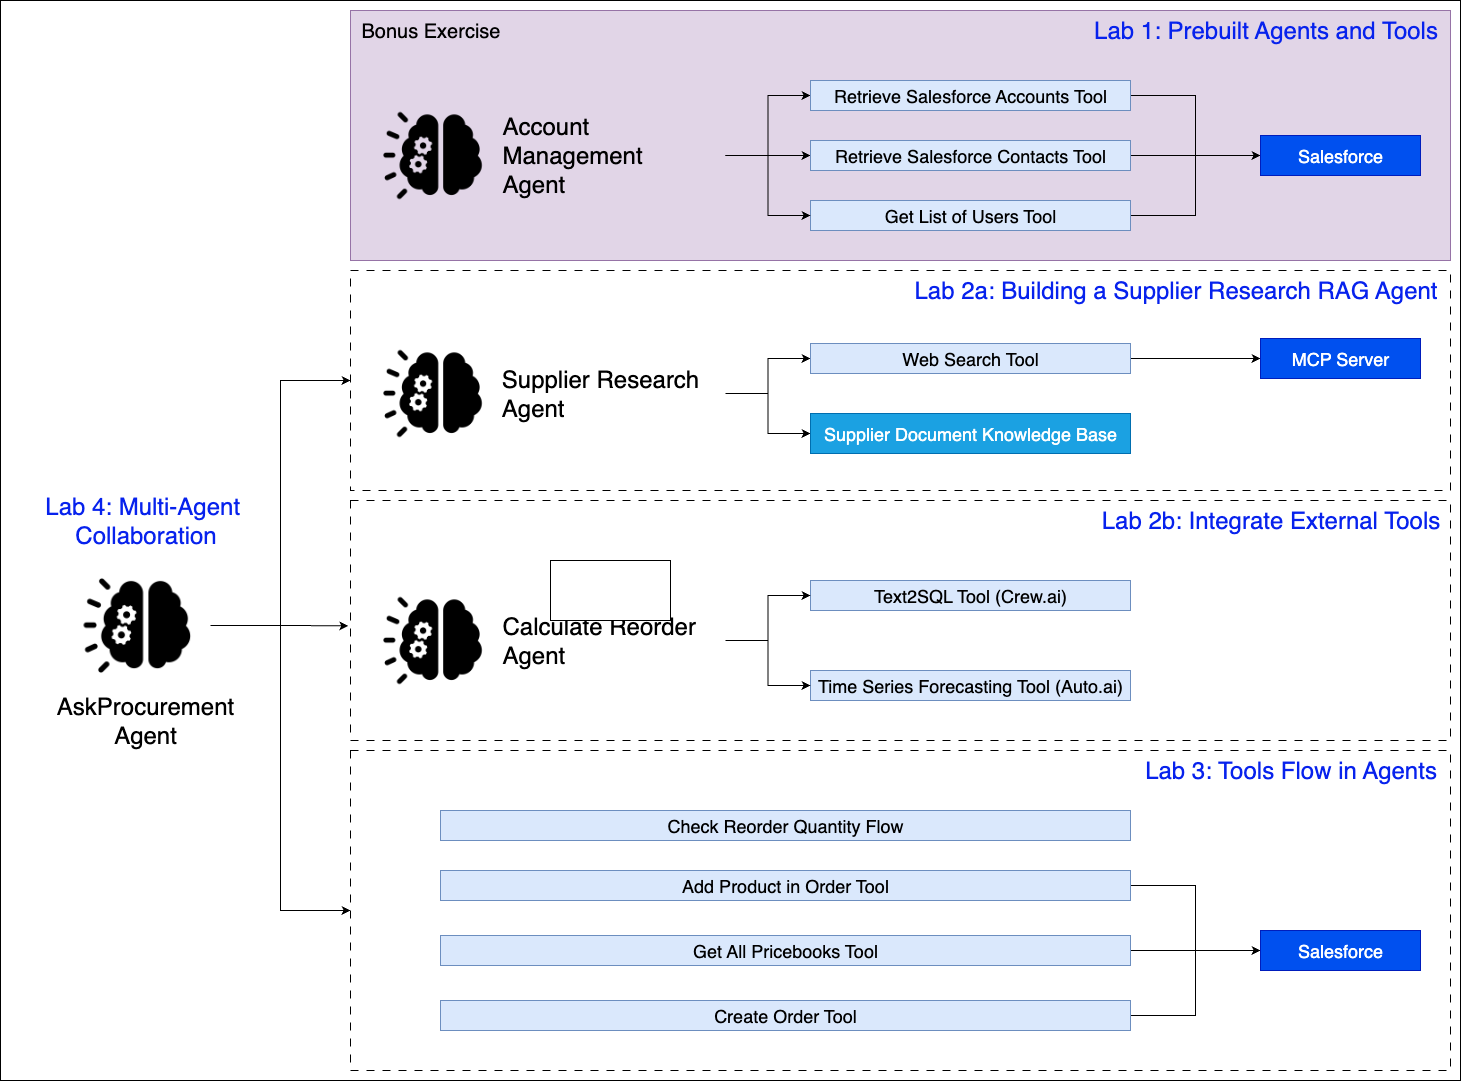

The diagram above was exported from draw.io. Its source (the exported page's mxGraphModel, read from the mxfile embedded in the PNG):
<mxGraphModel dx="2194" dy="2315" grid="1" gridSize="10" guides="1" tooltips="1" connect="1" arrows="1" fold="1" page="1" pageScale="1" pageWidth="850" pageHeight="1100" math="0" shadow="0">
  <root>
    <mxCell id="0" />
    <mxCell id="1" parent="0" />
    <mxCell id="5xg64VnxnSOeK-fetiKS-63" value="" style="rounded=0;whiteSpace=wrap;html=1;" vertex="1" parent="1">
      <mxGeometry x="60" y="-160" width="1460" height="1080" as="geometry" />
    </mxCell>
    <mxCell id="5xg64VnxnSOeK-fetiKS-56" value="" style="rounded=0;whiteSpace=wrap;html=1;fillColor=none;dashed=1;dashPattern=8 8;" vertex="1" parent="1">
      <mxGeometry x="410" y="590" width="1100" height="320" as="geometry" />
    </mxCell>
    <mxCell id="5xg64VnxnSOeK-fetiKS-33" value="" style="rounded=0;whiteSpace=wrap;html=1;fillColor=none;dashed=1;dashPattern=8 8;" vertex="1" parent="1">
      <mxGeometry x="410" y="340" width="1100" height="240" as="geometry" />
    </mxCell>
    <mxCell id="5xg64VnxnSOeK-fetiKS-17" value="" style="rounded=0;whiteSpace=wrap;html=1;fillColor=none;dashed=1;dashPattern=8 8;" vertex="1" parent="1">
      <mxGeometry x="410" y="110" width="1100" height="220" as="geometry" />
    </mxCell>
    <mxCell id="5xg64VnxnSOeK-fetiKS-3" style="edgeStyle=orthogonalEdgeStyle;rounded=0;orthogonalLoop=1;jettySize=auto;html=1;exitX=1;exitY=0.5;exitDx=0;exitDy=0;entryX=0;entryY=0.5;entryDx=0;entryDy=0;" edge="1" parent="1" source="5xg64VnxnSOeK-fetiKS-10" target="5xg64VnxnSOeK-fetiKS-6">
      <mxGeometry relative="1" as="geometry" />
    </mxCell>
    <mxCell id="5xg64VnxnSOeK-fetiKS-4" style="edgeStyle=orthogonalEdgeStyle;rounded=0;orthogonalLoop=1;jettySize=auto;html=1;exitX=1;exitY=0.5;exitDx=0;exitDy=0;entryX=0;entryY=0.5;entryDx=0;entryDy=0;" edge="1" parent="1" source="5xg64VnxnSOeK-fetiKS-10" target="5xg64VnxnSOeK-fetiKS-7">
      <mxGeometry relative="1" as="geometry" />
    </mxCell>
    <mxCell id="5xg64VnxnSOeK-fetiKS-5" style="edgeStyle=orthogonalEdgeStyle;rounded=0;orthogonalLoop=1;jettySize=auto;html=1;exitX=1;exitY=0.5;exitDx=0;exitDy=0;entryX=0;entryY=0.5;entryDx=0;entryDy=0;" edge="1" parent="1" source="5xg64VnxnSOeK-fetiKS-6" target="5xg64VnxnSOeK-fetiKS-15">
      <mxGeometry relative="1" as="geometry" />
    </mxCell>
    <mxCell id="5xg64VnxnSOeK-fetiKS-6" value="&lt;font style=&quot;font-size: 18px;&quot;&gt;Web Search Tool&lt;/font&gt;" style="rounded=0;whiteSpace=wrap;html=1;fillColor=#dae8fc;strokeColor=#6c8ebf;" vertex="1" parent="1">
      <mxGeometry x="870" y="183" width="320" height="30" as="geometry" />
    </mxCell>
    <mxCell id="5xg64VnxnSOeK-fetiKS-7" value="&lt;font style=&quot;font-size: 18px;&quot;&gt;Supplier Document Knowledge Base&lt;/font&gt;" style="whiteSpace=wrap;html=1;fillColor=#1ba1e2;fontColor=#ffffff;strokeColor=#006EAF;" vertex="1" parent="1">
      <mxGeometry x="870" y="253" width="320" height="40" as="geometry" />
    </mxCell>
    <mxCell id="5xg64VnxnSOeK-fetiKS-8" value="" style="group" vertex="1" connectable="0" parent="1">
      <mxGeometry x="440" y="173" width="345" height="120" as="geometry" />
    </mxCell>
    <mxCell id="5xg64VnxnSOeK-fetiKS-9" value="" style="shape=image;verticalLabelPosition=bottom;labelBackgroundColor=default;verticalAlign=top;aspect=fixed;imageAspect=0;image=data:image/png,(base64 omitted: 11004 chars);" vertex="1" parent="5xg64VnxnSOeK-fetiKS-8">
      <mxGeometry width="120" height="120" as="geometry" />
    </mxCell>
    <mxCell id="5xg64VnxnSOeK-fetiKS-10" value="&lt;div&gt;&lt;font style=&quot;font-size: 24px;&quot;&gt;Supplier Research&lt;/font&gt;&lt;/div&gt;&lt;div style=&quot;text-align: left;&quot;&gt;&lt;font style=&quot;font-size: 24px;&quot;&gt;Agent&lt;/font&gt;&lt;/div&gt;" style="text;html=1;align=center;verticalAlign=middle;whiteSpace=wrap;rounded=0;" vertex="1" parent="5xg64VnxnSOeK-fetiKS-8">
      <mxGeometry x="95" y="30" width="250" height="60" as="geometry" />
    </mxCell>
    <mxCell id="5xg64VnxnSOeK-fetiKS-11" value="&lt;font style=&quot;font-size: 18px;&quot;&gt;Text2SQL Tool (Crew.ai)&lt;/font&gt;" style="rounded=0;whiteSpace=wrap;html=1;fillColor=#dae8fc;strokeColor=#6c8ebf;" vertex="1" parent="1">
      <mxGeometry x="870" y="420" width="320" height="30" as="geometry" />
    </mxCell>
    <mxCell id="5xg64VnxnSOeK-fetiKS-15" value="&lt;font style=&quot;font-size: 18px;&quot;&gt;MCP Server&lt;/font&gt;" style="whiteSpace=wrap;html=1;fillColor=#0050ef;fontColor=#ffffff;strokeColor=#001DBC;" vertex="1" parent="1">
      <mxGeometry x="1320" y="178" width="160" height="40" as="geometry" />
    </mxCell>
    <mxCell id="5xg64VnxnSOeK-fetiKS-16" style="edgeStyle=orthogonalEdgeStyle;rounded=0;orthogonalLoop=1;jettySize=auto;html=1;exitX=1;exitY=0.5;exitDx=0;exitDy=0;entryX=0;entryY=0.5;entryDx=0;entryDy=0;" edge="1" parent="1" source="5xg64VnxnSOeK-fetiKS-32" target="5xg64VnxnSOeK-fetiKS-11">
      <mxGeometry relative="1" as="geometry" />
    </mxCell>
    <mxCell id="5xg64VnxnSOeK-fetiKS-18" style="edgeStyle=orthogonalEdgeStyle;rounded=0;orthogonalLoop=1;jettySize=auto;html=1;exitX=0.5;exitY=1;exitDx=0;exitDy=0;" edge="1" parent="1">
      <mxGeometry relative="1" as="geometry">
        <mxPoint x="960" y="333" as="sourcePoint" />
        <mxPoint x="960" y="333" as="targetPoint" />
      </mxGeometry>
    </mxCell>
    <mxCell id="5xg64VnxnSOeK-fetiKS-19" value="&lt;font style=&quot;font-size: 24px; color: light-dark(rgb(7, 34, 237), rgb(237, 237, 237));&quot;&gt;Lab 2a: Building a Supplier Research RAG Agent&lt;/font&gt;" style="text;html=1;align=center;verticalAlign=middle;resizable=0;points=[];autosize=1;strokeColor=none;fillColor=none;" vertex="1" parent="1">
      <mxGeometry x="960" y="110" width="550" height="40" as="geometry" />
    </mxCell>
    <mxCell id="5xg64VnxnSOeK-fetiKS-20" style="edgeStyle=orthogonalEdgeStyle;rounded=0;orthogonalLoop=1;jettySize=auto;html=1;exitX=1;exitY=0.5;exitDx=0;exitDy=0;entryX=0;entryY=0.5;entryDx=0;entryDy=0;" edge="1" parent="1" source="5xg64VnxnSOeK-fetiKS-21" target="5xg64VnxnSOeK-fetiKS-26">
      <mxGeometry relative="1" as="geometry" />
    </mxCell>
    <mxCell id="5xg64VnxnSOeK-fetiKS-21" value="&lt;font style=&quot;font-size: 18px;&quot;&gt;Add Product in Order Tool&lt;/font&gt;" style="rounded=0;whiteSpace=wrap;html=1;fillColor=#dae8fc;strokeColor=#6c8ebf;" vertex="1" parent="1">
      <mxGeometry x="500" y="710" width="690" height="30" as="geometry" />
    </mxCell>
    <mxCell id="5xg64VnxnSOeK-fetiKS-22" style="edgeStyle=orthogonalEdgeStyle;rounded=0;orthogonalLoop=1;jettySize=auto;html=1;exitX=1;exitY=0.5;exitDx=0;exitDy=0;entryX=0;entryY=0.5;entryDx=0;entryDy=0;" edge="1" parent="1" source="5xg64VnxnSOeK-fetiKS-23" target="5xg64VnxnSOeK-fetiKS-26">
      <mxGeometry relative="1" as="geometry" />
    </mxCell>
    <mxCell id="5xg64VnxnSOeK-fetiKS-23" value="&lt;span style=&quot;font-size: 18px;&quot;&gt;Get All Pricebooks Tool&lt;/span&gt;" style="rounded=0;whiteSpace=wrap;html=1;fillColor=#dae8fc;strokeColor=#6c8ebf;" vertex="1" parent="1">
      <mxGeometry x="500" y="775" width="690" height="30" as="geometry" />
    </mxCell>
    <mxCell id="5xg64VnxnSOeK-fetiKS-24" style="edgeStyle=orthogonalEdgeStyle;rounded=0;orthogonalLoop=1;jettySize=auto;html=1;exitX=1;exitY=0.5;exitDx=0;exitDy=0;entryX=0;entryY=0.5;entryDx=0;entryDy=0;" edge="1" parent="1" source="5xg64VnxnSOeK-fetiKS-25" target="5xg64VnxnSOeK-fetiKS-26">
      <mxGeometry relative="1" as="geometry" />
    </mxCell>
    <mxCell id="5xg64VnxnSOeK-fetiKS-25" value="&lt;span style=&quot;font-size: 18px;&quot;&gt;Create Order Tool&lt;/span&gt;" style="rounded=0;whiteSpace=wrap;html=1;fillColor=#dae8fc;strokeColor=#6c8ebf;" vertex="1" parent="1">
      <mxGeometry x="500" y="840" width="690" height="30" as="geometry" />
    </mxCell>
    <mxCell id="5xg64VnxnSOeK-fetiKS-26" value="&lt;font style=&quot;font-size: 18px;&quot;&gt;Salesforce&lt;/font&gt;" style="whiteSpace=wrap;html=1;fillColor=#0050ef;fontColor=#ffffff;strokeColor=#001DBC;" vertex="1" parent="1">
      <mxGeometry x="1320" y="770" width="160" height="40" as="geometry" />
    </mxCell>
    <mxCell id="5xg64VnxnSOeK-fetiKS-27" value="&lt;font style=&quot;font-size: 24px; color: light-dark(rgb(7, 34, 237), rgb(237, 237, 237));&quot;&gt;Lab 2b: Integrate External Tools&lt;/font&gt;" style="text;html=1;align=center;verticalAlign=middle;resizable=0;points=[];autosize=1;strokeColor=none;fillColor=none;" vertex="1" parent="1">
      <mxGeometry x="1150" y="340" width="360" height="40" as="geometry" />
    </mxCell>
    <mxCell id="5xg64VnxnSOeK-fetiKS-28" value="&lt;span style=&quot;font-size: 18px;&quot;&gt;Time Series Forecasting Tool (Auto.ai)&lt;/span&gt;" style="rounded=0;whiteSpace=wrap;html=1;fillColor=#dae8fc;strokeColor=#6c8ebf;" vertex="1" parent="1">
      <mxGeometry x="870" y="510" width="320" height="30" as="geometry" />
    </mxCell>
    <mxCell id="5xg64VnxnSOeK-fetiKS-29" style="edgeStyle=orthogonalEdgeStyle;rounded=0;orthogonalLoop=1;jettySize=auto;html=1;exitX=1;exitY=0.5;exitDx=0;exitDy=0;entryX=0;entryY=0.5;entryDx=0;entryDy=0;" edge="1" parent="1" source="5xg64VnxnSOeK-fetiKS-32" target="5xg64VnxnSOeK-fetiKS-28">
      <mxGeometry relative="1" as="geometry" />
    </mxCell>
    <mxCell id="5xg64VnxnSOeK-fetiKS-30" value="" style="group" vertex="1" connectable="0" parent="1">
      <mxGeometry x="440" y="420" width="345" height="120" as="geometry" />
    </mxCell>
    <mxCell id="5xg64VnxnSOeK-fetiKS-31" value="" style="shape=image;verticalLabelPosition=bottom;labelBackgroundColor=default;verticalAlign=top;aspect=fixed;imageAspect=0;image=data:image/png,(base64 omitted: 11004 chars);" vertex="1" parent="5xg64VnxnSOeK-fetiKS-30">
      <mxGeometry width="120" height="120" as="geometry" />
    </mxCell>
    <mxCell id="5xg64VnxnSOeK-fetiKS-32" value="&lt;div&gt;&lt;span style=&quot;font-size: 24px;&quot;&gt;Calculate Reorder&lt;/span&gt;&lt;/div&gt;&lt;div style=&quot;&quot;&gt;&lt;font style=&quot;font-size: 24px;&quot;&gt;Agent&lt;/font&gt;&lt;/div&gt;" style="text;html=1;align=left;verticalAlign=middle;whiteSpace=wrap;rounded=0;" vertex="1" parent="5xg64VnxnSOeK-fetiKS-30">
      <mxGeometry x="120" y="30" width="225" height="60" as="geometry" />
    </mxCell>
    <mxCell id="5xg64VnxnSOeK-fetiKS-34" value="" style="rounded=0;whiteSpace=wrap;html=1;fillColor=#e1d5e7;strokeColor=#9673a6;" vertex="1" parent="1">
      <mxGeometry x="410" y="-150" width="1100" height="250" as="geometry" />
    </mxCell>
    <mxCell id="5xg64VnxnSOeK-fetiKS-35" style="edgeStyle=orthogonalEdgeStyle;rounded=0;orthogonalLoop=1;jettySize=auto;html=1;exitX=1;exitY=0.5;exitDx=0;exitDy=0;entryX=0;entryY=0.5;entryDx=0;entryDy=0;" edge="1" parent="1" source="5xg64VnxnSOeK-fetiKS-42" target="5xg64VnxnSOeK-fetiKS-38">
      <mxGeometry relative="1" as="geometry" />
    </mxCell>
    <mxCell id="5xg64VnxnSOeK-fetiKS-36" style="edgeStyle=orthogonalEdgeStyle;rounded=0;orthogonalLoop=1;jettySize=auto;html=1;exitX=1;exitY=0.5;exitDx=0;exitDy=0;entryX=0;entryY=0.5;entryDx=0;entryDy=0;" edge="1" parent="1" source="5xg64VnxnSOeK-fetiKS-42" target="5xg64VnxnSOeK-fetiKS-39">
      <mxGeometry relative="1" as="geometry" />
    </mxCell>
    <mxCell id="5xg64VnxnSOeK-fetiKS-37" style="edgeStyle=orthogonalEdgeStyle;rounded=0;orthogonalLoop=1;jettySize=auto;html=1;exitX=1;exitY=0.5;exitDx=0;exitDy=0;entryX=0;entryY=0.5;entryDx=0;entryDy=0;" edge="1" parent="1" source="5xg64VnxnSOeK-fetiKS-38" target="5xg64VnxnSOeK-fetiKS-49">
      <mxGeometry relative="1" as="geometry">
        <mxPoint x="1320.0000000000005" y="-65" as="targetPoint" />
      </mxGeometry>
    </mxCell>
    <mxCell id="5xg64VnxnSOeK-fetiKS-38" value="&lt;font style=&quot;font-size: 18px;&quot;&gt;Retrieve Salesforce Accounts Tool&lt;/font&gt;" style="rounded=0;whiteSpace=wrap;html=1;fillColor=#dae8fc;strokeColor=#6c8ebf;" vertex="1" parent="1">
      <mxGeometry x="870" y="-80" width="320" height="30" as="geometry" />
    </mxCell>
    <mxCell id="5xg64VnxnSOeK-fetiKS-50" style="edgeStyle=orthogonalEdgeStyle;rounded=0;orthogonalLoop=1;jettySize=auto;html=1;exitX=1;exitY=0.5;exitDx=0;exitDy=0;entryX=0;entryY=0.5;entryDx=0;entryDy=0;" edge="1" parent="1" source="5xg64VnxnSOeK-fetiKS-39" target="5xg64VnxnSOeK-fetiKS-49">
      <mxGeometry relative="1" as="geometry" />
    </mxCell>
    <mxCell id="5xg64VnxnSOeK-fetiKS-39" value="&lt;font style=&quot;font-size: 18px;&quot;&gt;Retrieve Salesforce Contacts Tool&lt;/font&gt;" style="whiteSpace=wrap;html=1;fillColor=#dae8fc;strokeColor=#6c8ebf;" vertex="1" parent="1">
      <mxGeometry x="870" y="-20" width="320" height="30" as="geometry" />
    </mxCell>
    <mxCell id="5xg64VnxnSOeK-fetiKS-40" value="" style="group" vertex="1" connectable="0" parent="1">
      <mxGeometry x="440" y="-65" width="345" height="120" as="geometry" />
    </mxCell>
    <mxCell id="5xg64VnxnSOeK-fetiKS-41" value="" style="shape=image;verticalLabelPosition=bottom;labelBackgroundColor=default;verticalAlign=top;aspect=fixed;imageAspect=0;image=data:image/png,(base64 omitted: 11004 chars);" vertex="1" parent="5xg64VnxnSOeK-fetiKS-40">
      <mxGeometry width="120" height="120" as="geometry" />
    </mxCell>
    <mxCell id="5xg64VnxnSOeK-fetiKS-42" value="&lt;div&gt;&lt;span style=&quot;font-size: 24px;&quot;&gt;Account Management&lt;/span&gt;&lt;/div&gt;&lt;div&gt;&lt;span style=&quot;font-size: 24px;&quot;&gt;Agent&lt;/span&gt;&lt;/div&gt;" style="text;html=1;align=left;verticalAlign=middle;whiteSpace=wrap;rounded=0;" vertex="1" parent="5xg64VnxnSOeK-fetiKS-40">
      <mxGeometry x="120" y="30" width="225" height="60" as="geometry" />
    </mxCell>
    <mxCell id="5xg64VnxnSOeK-fetiKS-44" style="edgeStyle=orthogonalEdgeStyle;rounded=0;orthogonalLoop=1;jettySize=auto;html=1;exitX=0.5;exitY=1;exitDx=0;exitDy=0;" edge="1" parent="1" source="5xg64VnxnSOeK-fetiKS-34" target="5xg64VnxnSOeK-fetiKS-34">
      <mxGeometry relative="1" as="geometry" />
    </mxCell>
    <mxCell id="5xg64VnxnSOeK-fetiKS-45" value="&lt;font style=&quot;font-size: 24px; color: light-dark(rgb(7, 34, 237), rgb(237, 237, 237));&quot;&gt;Lab 1: Prebuilt Agents and Tools&lt;/font&gt;" style="text;html=1;align=center;verticalAlign=middle;resizable=0;points=[];autosize=1;strokeColor=none;fillColor=none;" vertex="1" parent="1">
      <mxGeometry x="1140" y="-150" width="370" height="40" as="geometry" />
    </mxCell>
    <mxCell id="5xg64VnxnSOeK-fetiKS-52" style="edgeStyle=orthogonalEdgeStyle;rounded=0;orthogonalLoop=1;jettySize=auto;html=1;exitX=1;exitY=0.5;exitDx=0;exitDy=0;entryX=0;entryY=0.5;entryDx=0;entryDy=0;" edge="1" parent="1" source="5xg64VnxnSOeK-fetiKS-46" target="5xg64VnxnSOeK-fetiKS-49">
      <mxGeometry relative="1" as="geometry" />
    </mxCell>
    <mxCell id="5xg64VnxnSOeK-fetiKS-46" value="&lt;font style=&quot;font-size: 18px;&quot;&gt;Get List of Users Tool&lt;/font&gt;" style="whiteSpace=wrap;html=1;fillColor=#dae8fc;strokeColor=#6c8ebf;" vertex="1" parent="1">
      <mxGeometry x="870" y="40" width="320" height="30" as="geometry" />
    </mxCell>
    <mxCell id="5xg64VnxnSOeK-fetiKS-48" style="edgeStyle=orthogonalEdgeStyle;rounded=0;orthogonalLoop=1;jettySize=auto;html=1;exitX=1;exitY=0.5;exitDx=0;exitDy=0;entryX=0;entryY=0.5;entryDx=0;entryDy=0;" edge="1" parent="1" source="5xg64VnxnSOeK-fetiKS-42" target="5xg64VnxnSOeK-fetiKS-46">
      <mxGeometry relative="1" as="geometry" />
    </mxCell>
    <mxCell id="5xg64VnxnSOeK-fetiKS-49" value="&lt;font style=&quot;font-size: 18px;&quot;&gt;Salesforce&lt;/font&gt;" style="whiteSpace=wrap;html=1;fillColor=#0050ef;fontColor=#ffffff;strokeColor=#001DBC;" vertex="1" parent="1">
      <mxGeometry x="1320" y="-25" width="160" height="40" as="geometry" />
    </mxCell>
    <mxCell id="5xg64VnxnSOeK-fetiKS-53" value="&lt;font style=&quot;font-size: 20px;&quot;&gt;Bonus Exercise&lt;/font&gt;" style="text;html=1;align=center;verticalAlign=middle;resizable=0;points=[];autosize=1;strokeColor=none;fillColor=none;" vertex="1" parent="1">
      <mxGeometry x="410" y="-150" width="160" height="40" as="geometry" />
    </mxCell>
    <mxCell id="5xg64VnxnSOeK-fetiKS-54" value="" style="group" vertex="1" connectable="0" parent="1">
      <mxGeometry x="80" y="400" width="250" height="190" as="geometry" />
    </mxCell>
    <mxCell id="5xg64VnxnSOeK-fetiKS-1" value="" style="shape=image;verticalLabelPosition=bottom;labelBackgroundColor=default;verticalAlign=top;aspect=fixed;imageAspect=0;image=data:image/png,(base64 omitted: 11004 chars);" vertex="1" parent="5xg64VnxnSOeK-fetiKS-54">
      <mxGeometry x="60" width="130" height="130" as="geometry" />
    </mxCell>
    <mxCell id="5xg64VnxnSOeK-fetiKS-2" value="&lt;font style=&quot;font-size: 24px;&quot;&gt;AskProcurement&lt;/font&gt;&lt;div&gt;&lt;font style=&quot;font-size: 24px;&quot;&gt;Agent&lt;/font&gt;&lt;/div&gt;" style="text;html=1;align=center;verticalAlign=middle;whiteSpace=wrap;rounded=0;" vertex="1" parent="5xg64VnxnSOeK-fetiKS-54">
      <mxGeometry y="130" width="250" height="60" as="geometry" />
    </mxCell>
    <mxCell id="5xg64VnxnSOeK-fetiKS-55" value="&lt;span style=&quot;font-size: 18px;&quot;&gt;Check Reorder Quantity Flow&lt;/span&gt;" style="rounded=0;whiteSpace=wrap;html=1;fillColor=#dae8fc;strokeColor=#6c8ebf;" vertex="1" parent="1">
      <mxGeometry x="500" y="650" width="690" height="30" as="geometry" />
    </mxCell>
    <mxCell id="5xg64VnxnSOeK-fetiKS-57" style="edgeStyle=orthogonalEdgeStyle;rounded=0;orthogonalLoop=1;jettySize=auto;html=1;exitX=1;exitY=0.5;exitDx=0;exitDy=0;entryX=0;entryY=0.5;entryDx=0;entryDy=0;" edge="1" parent="1" source="5xg64VnxnSOeK-fetiKS-1" target="5xg64VnxnSOeK-fetiKS-17">
      <mxGeometry relative="1" as="geometry" />
    </mxCell>
    <mxCell id="5xg64VnxnSOeK-fetiKS-58" style="edgeStyle=orthogonalEdgeStyle;rounded=0;orthogonalLoop=1;jettySize=auto;html=1;exitX=1;exitY=0.5;exitDx=0;exitDy=0;entryX=-0.002;entryY=0.522;entryDx=0;entryDy=0;entryPerimeter=0;" edge="1" parent="1" source="5xg64VnxnSOeK-fetiKS-1" target="5xg64VnxnSOeK-fetiKS-33">
      <mxGeometry relative="1" as="geometry">
        <mxPoint x="400" y="465" as="targetPoint" />
      </mxGeometry>
    </mxCell>
    <mxCell id="5xg64VnxnSOeK-fetiKS-59" style="edgeStyle=orthogonalEdgeStyle;rounded=0;orthogonalLoop=1;jettySize=auto;html=1;exitX=1;exitY=0.5;exitDx=0;exitDy=0;entryX=0;entryY=0.5;entryDx=0;entryDy=0;" edge="1" parent="1" source="5xg64VnxnSOeK-fetiKS-1" target="5xg64VnxnSOeK-fetiKS-56">
      <mxGeometry relative="1" as="geometry" />
    </mxCell>
    <mxCell id="5xg64VnxnSOeK-fetiKS-60" value="&lt;font style=&quot;font-size: 24px; color: light-dark(rgb(7, 34, 237), rgb(237, 237, 237));&quot;&gt;Lab 3: Tools Flow in Agents&lt;/font&gt;" style="text;html=1;align=center;verticalAlign=middle;resizable=0;points=[];autosize=1;strokeColor=none;fillColor=none;" vertex="1" parent="1">
      <mxGeometry x="1190" y="590" width="320" height="40" as="geometry" />
    </mxCell>
    <mxCell id="5xg64VnxnSOeK-fetiKS-61" value="&lt;font style=&quot;font-size: 24px; color: light-dark(rgb(7, 34, 237), rgb(237, 237, 237));&quot;&gt;Lab 4: Multi-Agent&amp;nbsp;&lt;/font&gt;&lt;div&gt;&lt;font style=&quot;font-size: 24px; color: light-dark(rgb(7, 34, 237), rgb(237, 237, 237));&quot;&gt;Collaboration&lt;/font&gt;&lt;/div&gt;" style="text;html=1;align=center;verticalAlign=middle;resizable=0;points=[];autosize=1;strokeColor=none;fillColor=none;" vertex="1" parent="1">
      <mxGeometry x="95" y="325" width="220" height="70" as="geometry" />
    </mxCell>
    <mxCell id="5xg64VnxnSOeK-fetiKS-62" value="" style="rounded=0;whiteSpace=wrap;html=1;" vertex="1" parent="1">
      <mxGeometry x="610" y="400" width="120" height="60" as="geometry" />
    </mxCell>
  </root>
</mxGraphModel>